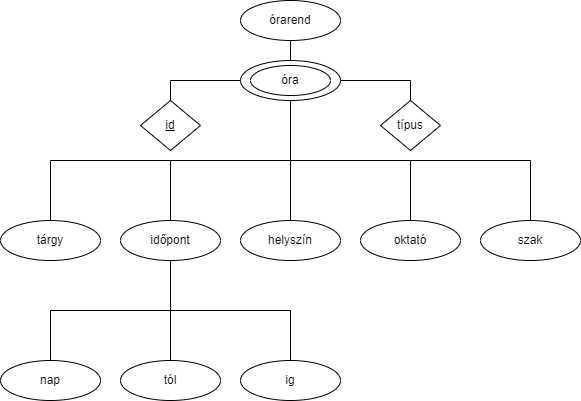

The diagram above was exported from draw.io. Its source (the exported page's mxGraphModel, read from the mxfile embedded in the PNG):
<mxGraphModel dx="1431" dy="790" grid="1" gridSize="10" guides="1" tooltips="1" connect="1" arrows="1" fold="1" page="1" pageScale="1" pageWidth="827" pageHeight="1169" math="0" shadow="0">
  <root>
    <mxCell id="0" />
    <mxCell id="1" parent="0" />
    <mxCell id="8rHlOkjENi1ur10mqcuP-13" style="edgeStyle=orthogonalEdgeStyle;rounded=0;orthogonalLoop=1;jettySize=auto;html=1;exitX=0.5;exitY=1;exitDx=0;exitDy=0;entryX=0.5;entryY=0;entryDx=0;entryDy=0;endArrow=none;endFill=0;" edge="1" parent="1" source="8rHlOkjENi1ur10mqcuP-1" target="8rHlOkjENi1ur10mqcuP-2">
      <mxGeometry relative="1" as="geometry" />
    </mxCell>
    <mxCell id="8rHlOkjENi1ur10mqcuP-1" value="órarend" style="ellipse;whiteSpace=wrap;html=1;" vertex="1" parent="1">
      <mxGeometry x="370" y="80" width="100" height="40" as="geometry" />
    </mxCell>
    <mxCell id="8rHlOkjENi1ur10mqcuP-14" style="edgeStyle=orthogonalEdgeStyle;rounded=0;orthogonalLoop=1;jettySize=auto;html=1;exitX=0.5;exitY=1;exitDx=0;exitDy=0;entryX=0.5;entryY=0;entryDx=0;entryDy=0;endArrow=none;endFill=0;" edge="1" parent="1" source="8rHlOkjENi1ur10mqcuP-2" target="8rHlOkjENi1ur10mqcuP-3">
      <mxGeometry relative="1" as="geometry" />
    </mxCell>
    <mxCell id="8rHlOkjENi1ur10mqcuP-15" style="edgeStyle=orthogonalEdgeStyle;rounded=0;orthogonalLoop=1;jettySize=auto;html=1;exitX=0.5;exitY=1;exitDx=0;exitDy=0;entryX=0.5;entryY=0;entryDx=0;entryDy=0;endArrow=none;endFill=0;" edge="1" parent="1" source="8rHlOkjENi1ur10mqcuP-2" target="8rHlOkjENi1ur10mqcuP-4">
      <mxGeometry relative="1" as="geometry" />
    </mxCell>
    <mxCell id="8rHlOkjENi1ur10mqcuP-16" style="edgeStyle=orthogonalEdgeStyle;rounded=0;orthogonalLoop=1;jettySize=auto;html=1;exitX=0.5;exitY=1;exitDx=0;exitDy=0;entryX=0.5;entryY=0;entryDx=0;entryDy=0;endArrow=none;endFill=0;" edge="1" parent="1" source="8rHlOkjENi1ur10mqcuP-2" target="8rHlOkjENi1ur10mqcuP-5">
      <mxGeometry relative="1" as="geometry" />
    </mxCell>
    <mxCell id="8rHlOkjENi1ur10mqcuP-17" style="edgeStyle=orthogonalEdgeStyle;rounded=0;orthogonalLoop=1;jettySize=auto;html=1;exitX=0.5;exitY=1;exitDx=0;exitDy=0;entryX=0.5;entryY=0;entryDx=0;entryDy=0;endArrow=none;endFill=0;" edge="1" parent="1" source="8rHlOkjENi1ur10mqcuP-2" target="8rHlOkjENi1ur10mqcuP-6">
      <mxGeometry relative="1" as="geometry" />
    </mxCell>
    <mxCell id="8rHlOkjENi1ur10mqcuP-3" value="tárgy" style="ellipse;whiteSpace=wrap;html=1;" vertex="1" parent="1">
      <mxGeometry x="130" y="300" width="100" height="40" as="geometry" />
    </mxCell>
    <mxCell id="8rHlOkjENi1ur10mqcuP-18" style="edgeStyle=orthogonalEdgeStyle;rounded=0;orthogonalLoop=1;jettySize=auto;html=1;exitX=0.5;exitY=1;exitDx=0;exitDy=0;entryX=0.5;entryY=0;entryDx=0;entryDy=0;endArrow=none;endFill=0;" edge="1" parent="1" source="8rHlOkjENi1ur10mqcuP-4" target="8rHlOkjENi1ur10mqcuP-9">
      <mxGeometry relative="1" as="geometry" />
    </mxCell>
    <mxCell id="8rHlOkjENi1ur10mqcuP-19" style="edgeStyle=orthogonalEdgeStyle;rounded=0;orthogonalLoop=1;jettySize=auto;html=1;exitX=0.5;exitY=1;exitDx=0;exitDy=0;entryX=0.5;entryY=0;entryDx=0;entryDy=0;endArrow=none;endFill=0;" edge="1" parent="1" source="8rHlOkjENi1ur10mqcuP-4" target="8rHlOkjENi1ur10mqcuP-10">
      <mxGeometry relative="1" as="geometry" />
    </mxCell>
    <mxCell id="8rHlOkjENi1ur10mqcuP-20" style="edgeStyle=orthogonalEdgeStyle;rounded=0;orthogonalLoop=1;jettySize=auto;html=1;exitX=0.5;exitY=1;exitDx=0;exitDy=0;entryX=0.5;entryY=0;entryDx=0;entryDy=0;endArrow=none;endFill=0;" edge="1" parent="1" source="8rHlOkjENi1ur10mqcuP-4" target="8rHlOkjENi1ur10mqcuP-11">
      <mxGeometry relative="1" as="geometry" />
    </mxCell>
    <mxCell id="8rHlOkjENi1ur10mqcuP-4" value="időpont" style="ellipse;whiteSpace=wrap;html=1;" vertex="1" parent="1">
      <mxGeometry x="250" y="300" width="100" height="40" as="geometry" />
    </mxCell>
    <mxCell id="8rHlOkjENi1ur10mqcuP-5" value="helyszín" style="ellipse;whiteSpace=wrap;html=1;" vertex="1" parent="1">
      <mxGeometry x="370" y="300" width="100" height="40" as="geometry" />
    </mxCell>
    <mxCell id="8rHlOkjENi1ur10mqcuP-6" value="oktató" style="ellipse;whiteSpace=wrap;html=1;" vertex="1" parent="1">
      <mxGeometry x="490" y="300" width="100" height="40" as="geometry" />
    </mxCell>
    <mxCell id="8rHlOkjENi1ur10mqcuP-7" value="szak" style="ellipse;whiteSpace=wrap;html=1;" vertex="1" parent="1">
      <mxGeometry x="610" y="300" width="100" height="40" as="geometry" />
    </mxCell>
    <mxCell id="8rHlOkjENi1ur10mqcuP-9" value="nap" style="ellipse;whiteSpace=wrap;html=1;" vertex="1" parent="1">
      <mxGeometry x="130" y="440" width="100" height="40" as="geometry" />
    </mxCell>
    <mxCell id="8rHlOkjENi1ur10mqcuP-10" value="tól" style="ellipse;whiteSpace=wrap;html=1;" vertex="1" parent="1">
      <mxGeometry x="250" y="440" width="100" height="40" as="geometry" />
    </mxCell>
    <mxCell id="8rHlOkjENi1ur10mqcuP-11" value="ig" style="ellipse;whiteSpace=wrap;html=1;" vertex="1" parent="1">
      <mxGeometry x="370" y="440" width="100" height="40" as="geometry" />
    </mxCell>
    <mxCell id="8rHlOkjENi1ur10mqcuP-22" style="edgeStyle=orthogonalEdgeStyle;rounded=0;orthogonalLoop=1;jettySize=auto;html=1;exitX=0.5;exitY=1;exitDx=0;exitDy=0;entryX=0.5;entryY=0;entryDx=0;entryDy=0;endArrow=none;endFill=0;" edge="1" parent="1" source="8rHlOkjENi1ur10mqcuP-2" target="8rHlOkjENi1ur10mqcuP-7">
      <mxGeometry relative="1" as="geometry" />
    </mxCell>
    <mxCell id="8rHlOkjENi1ur10mqcuP-25" value="" style="group" vertex="1" connectable="0" parent="1">
      <mxGeometry x="370" y="140" width="100" height="40" as="geometry" />
    </mxCell>
    <mxCell id="8rHlOkjENi1ur10mqcuP-2" value="" style="ellipse;whiteSpace=wrap;html=1;gradientColor=none;perimeterSpacing=0;fillColor=default;" vertex="1" parent="8rHlOkjENi1ur10mqcuP-25">
      <mxGeometry width="100" height="40" as="geometry" />
    </mxCell>
    <mxCell id="8rHlOkjENi1ur10mqcuP-23" value="óra" style="ellipse;whiteSpace=wrap;html=1;" vertex="1" parent="8rHlOkjENi1ur10mqcuP-25">
      <mxGeometry x="10" y="5" width="80" height="30" as="geometry" />
    </mxCell>
    <mxCell id="8rHlOkjENi1ur10mqcuP-26" value="&lt;u&gt;id&lt;/u&gt;" style="rhombus;whiteSpace=wrap;html=1;" vertex="1" parent="1">
      <mxGeometry x="270" y="180" width="60" height="50" as="geometry" />
    </mxCell>
    <mxCell id="8rHlOkjENi1ur10mqcuP-27" value="típus" style="rhombus;whiteSpace=wrap;html=1;" vertex="1" parent="1">
      <mxGeometry x="510" y="180" width="60" height="50" as="geometry" />
    </mxCell>
    <mxCell id="8rHlOkjENi1ur10mqcuP-28" style="edgeStyle=orthogonalEdgeStyle;rounded=0;orthogonalLoop=1;jettySize=auto;html=1;exitX=1;exitY=0.5;exitDx=0;exitDy=0;entryX=0.5;entryY=0;entryDx=0;entryDy=0;endArrow=none;endFill=0;" edge="1" parent="1" source="8rHlOkjENi1ur10mqcuP-2" target="8rHlOkjENi1ur10mqcuP-27">
      <mxGeometry relative="1" as="geometry" />
    </mxCell>
    <mxCell id="8rHlOkjENi1ur10mqcuP-30" style="edgeStyle=orthogonalEdgeStyle;rounded=0;orthogonalLoop=1;jettySize=auto;html=1;exitX=0;exitY=0.5;exitDx=0;exitDy=0;entryX=0.5;entryY=0;entryDx=0;entryDy=0;endArrow=none;endFill=0;" edge="1" parent="1" source="8rHlOkjENi1ur10mqcuP-2" target="8rHlOkjENi1ur10mqcuP-26">
      <mxGeometry relative="1" as="geometry" />
    </mxCell>
  </root>
</mxGraphModel>